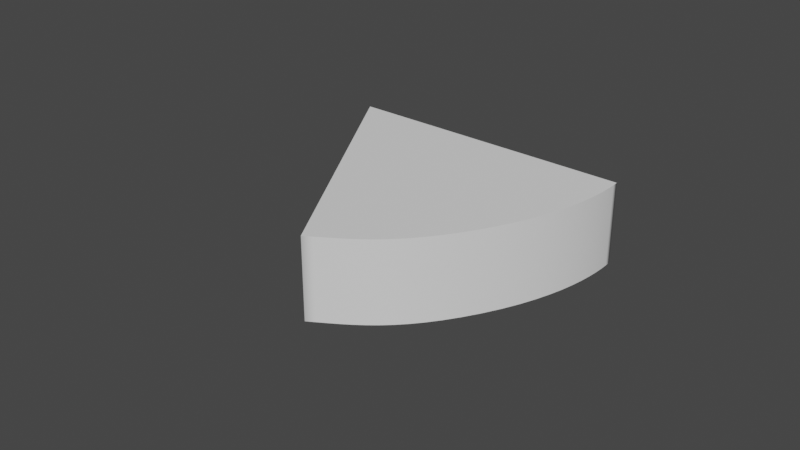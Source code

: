 # Source: radarCone.blend  (saved by Blender 2.93.21; exported with 4.5.12 LTS)
import bpy
from mathutils import Matrix  # noqa: F401  (used for matrix-valued properties, if any)

bpy.ops.wm.read_factory_settings(use_empty=True)
scene = bpy.context.scene
scene.name = 'Scene'

# ---- collections
col_collection = bpy.data.collections.new('Collection'); scene.collection.children.link(col_collection)

# ---- world
world_world = bpy.data.worlds.new('World'); scene.world = world_world
world_world.use_nodes = True; world_world.node_tree.nodes.clear()
_N = world_world.node_tree.nodes; _L = world_world.node_tree.links
n0 = _N.new('ShaderNodeOutputWorld'); n0.name = 'World Output'; n0.location = (300, 300)
n1 = _N.new('ShaderNodeBackground'); n1.name = 'Background'; n1.location = (10, 300)
n1.inputs[0].default_value = (0.05088, 0.05088, 0.05088, 1.0)
_L.new(n1.outputs[0], n0.inputs[0])
n0.is_active_output = True
world_world.color = (0.05088, 0.05088, 0.05088)
world_world.use_sun_shadow = False
world_world.sun_shadow_jitter_overblur = 0.0

# ---- curves / text
cu_beziercurve_004 = bpy.data.curves.new('BezierCurve.004', 'CURVE')
cu_beziercurve_004.dimensions = '2D'
_sp = cu_beziercurve_004.splines.new('BEZIER'); _sp.bezier_points.add(3)
_sp.bezier_points.foreach_set('co', [-1.856, -1.055, 0.0, 2.031, -1.073, 0.0, 1.53, -3.02, 0.0, 0.1067, -4.429, 0.0])
_sp.bezier_points.foreach_set('handle_left', [-1.202, -2.18, 0.0, 0.7355, -1.067, 0.0, 2.045, -2.097, 0.0, 0.5715, -4.14, 0.0])
_sp.bezier_points.foreach_set('handle_right', [-0.5602, -1.061, 0.0, 2.05, -1.369, 0.0, 1.013, -3.938, 0.0, -0.5475, -3.305, 0.0])
for _p, _l, _r in zip(_sp.bezier_points, ['VECTOR', 'VECTOR', 'FREE', 'FREE'], ['VECTOR', 'FREE', 'FREE', 'VECTOR']): _p.handle_left_type = _l; _p.handle_right_type = _r
_sp.order_u = 0
_sp.order_v = 0
_sp.use_cyclic_u = True
cu_beziercurve_004.use_path = True
cu_beziercurve_004.extrude = 0.54
cu_beziercurve_004.fill_mode = 'BOTH'
cu_beziercurve_004.twist_smooth = 0.5

# ---- objects
ob_beziercurve = bpy.data.objects.new('BezierCurve', cu_beziercurve_004)

# ---- transforms, parenting, visibility, modifiers, constraints
ob_beziercurve.location = (-0.322, 2.604, -0.1093)

# ---- collection membership
col_collection.objects.link(ob_beziercurve)

# ---- scene / render settings (as saved in the file)
scene.frame_start = 1; scene.frame_end = 250; scene.frame_set(1)
scene.render.engine = 'BLENDER_EEVEE_NEXT'
scene.cycles.use_denoising = False
scene.cycles.samples = 128
scene.cycles.sampling_pattern = 'TABULATED_SOBOL'
scene.cycles.use_adaptive_sampling = False
scene.cycles.use_light_tree = False
scene.view_settings.view_transform = 'Filmic'
bpy.context.view_layer.update()

# ---- added for rendering (the .blend has no active camera and no usable light): camera, sun
cam_auto = bpy.data.cameras.new('AutoCamera')
cam_auto.lens = 50.0
cam_auto.sensor_width = 36.0
cam_auto.clip_end = 1000.0
ob_auto_camera = bpy.data.objects.new('AutoCamera', cam_auto)
scene.collection.objects.link(ob_auto_camera)
ob_auto_camera.location = (7.36911, -9.26218, 5.97346)
ob_auto_camera.rotation_euler = (1.09748, -7.21219e-08, 0.694738)
scene.camera = ob_auto_camera
light_auto_sun = bpy.data.lights.new('AutoSun', 'SUN')
light_auto_sun.energy = 3.0
light_auto_sun.angle = 0.0523599
ob_auto_sun = bpy.data.objects.new('AutoSun', light_auto_sun)
scene.collection.objects.link(ob_auto_sun)
ob_auto_sun.rotation_euler = (0.872665, 0.174533, 0.523599)
bpy.context.view_layer.update()
